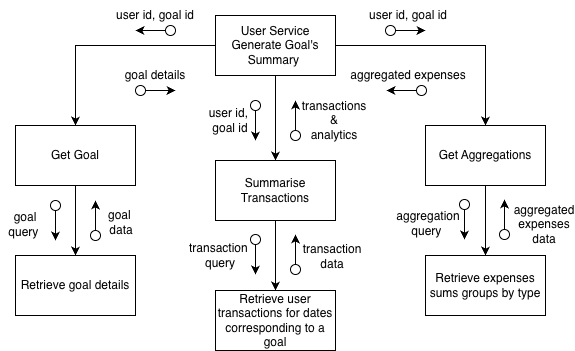

The diagram above was exported from draw.io. Its source (the exported page's mxGraphModel, read from the mxfile embedded in the PNG):
<mxGraphModel dx="811" dy="530" grid="1" gridSize="10" guides="1" tooltips="1" connect="1" arrows="1" fold="1" page="1" pageScale="1" pageWidth="827" pageHeight="1169" math="0" shadow="0">
  <root>
    <mxCell id="0" />
    <mxCell id="1" parent="0" />
    <mxCell id="1H3UZgb3W4sTi90B2VKm-1" parent="1" style="rounded=0;whiteSpace=wrap;html=1;" value="&lt;div&gt;User Service&lt;/div&gt;Generate Goal's Summary&amp;nbsp;" vertex="1">
      <mxGeometry height="60" width="120" x="240" y="80" as="geometry" />
    </mxCell>
    <mxCell id="1H3UZgb3W4sTi90B2VKm-2" parent="1" style="rounded=0;whiteSpace=wrap;html=1;" value="Retrieve user transactions for dates corresponding to a goal" vertex="1">
      <mxGeometry height="60" width="120" x="240" y="355" as="geometry" />
    </mxCell>
    <mxCell id="1H3UZgb3W4sTi90B2VKm-3" parent="1" style="rounded=0;whiteSpace=wrap;html=1;" value="Get Goal" vertex="1">
      <mxGeometry height="60" width="120" x="40" y="190" as="geometry" />
    </mxCell>
    <mxCell id="1H3UZgb3W4sTi90B2VKm-4" parent="1" style="rounded=0;whiteSpace=wrap;html=1;" value="Get Aggregations" vertex="1">
      <mxGeometry height="60" width="120" x="450" y="190" as="geometry" />
    </mxCell>
    <mxCell id="1H3UZgb3W4sTi90B2VKm-7" parent="1" style="rounded=0;whiteSpace=wrap;html=1;" value="Summarise Transactions" vertex="1">
      <mxGeometry height="60" width="120" x="240" y="225" as="geometry" />
    </mxCell>
    <mxCell id="1H3UZgb3W4sTi90B2VKm-8" edge="1" parent="1" source="1H3UZgb3W4sTi90B2VKm-1" style="endArrow=classic;html=1;rounded=0;exitX=0;exitY=0.5;exitDx=0;exitDy=0;entryX=0.5;entryY=0;entryDx=0;entryDy=0;" target="1H3UZgb3W4sTi90B2VKm-3" value="">
      <mxGeometry height="50" relative="1" width="50" as="geometry">
        <Array as="points">
          <mxPoint x="100" y="110" />
        </Array>
        <mxPoint x="140" y="120" as="sourcePoint" />
        <mxPoint x="190" y="70" as="targetPoint" />
      </mxGeometry>
    </mxCell>
    <mxCell id="1H3UZgb3W4sTi90B2VKm-9" edge="1" parent="1" source="1H3UZgb3W4sTi90B2VKm-1" style="endArrow=classic;html=1;rounded=0;exitX=0.5;exitY=1;exitDx=0;exitDy=0;entryX=0.5;entryY=0;entryDx=0;entryDy=0;" target="1H3UZgb3W4sTi90B2VKm-7" value="">
      <mxGeometry height="50" relative="1" width="50" as="geometry">
        <mxPoint x="400" y="240" as="sourcePoint" />
        <mxPoint x="450" y="190" as="targetPoint" />
      </mxGeometry>
    </mxCell>
    <mxCell id="1H3UZgb3W4sTi90B2VKm-10" edge="1" parent="1" source="1H3UZgb3W4sTi90B2VKm-1" style="endArrow=classic;html=1;rounded=0;exitX=1;exitY=0.5;exitDx=0;exitDy=0;entryX=0.5;entryY=0;entryDx=0;entryDy=0;" target="1H3UZgb3W4sTi90B2VKm-4" value="">
      <mxGeometry height="50" relative="1" width="50" as="geometry">
        <Array as="points">
          <mxPoint x="510" y="110" />
        </Array>
        <mxPoint x="370" y="110" as="sourcePoint" />
        <mxPoint x="410" y="60" as="targetPoint" />
      </mxGeometry>
    </mxCell>
    <mxCell id="1H3UZgb3W4sTi90B2VKm-11" edge="1" parent="1" source="1H3UZgb3W4sTi90B2VKm-3" style="endArrow=classic;html=1;rounded=0;exitX=0.5;exitY=1;exitDx=0;exitDy=0;" target="1H3UZgb3W4sTi90B2VKm-12" value="">
      <mxGeometry height="50" relative="1" width="50" as="geometry">
        <mxPoint x="140" y="300" as="sourcePoint" />
        <mxPoint x="190" y="250" as="targetPoint" />
      </mxGeometry>
    </mxCell>
    <mxCell id="1H3UZgb3W4sTi90B2VKm-12" parent="1" style="rounded=0;whiteSpace=wrap;html=1;" value="Retrieve goal details" vertex="1">
      <mxGeometry height="60" width="120" x="40" y="320" as="geometry" />
    </mxCell>
    <mxCell id="1H3UZgb3W4sTi90B2VKm-13" edge="1" parent="1" source="1H3UZgb3W4sTi90B2VKm-7" style="endArrow=classic;html=1;rounded=0;exitX=0.5;exitY=1;exitDx=0;exitDy=0;entryX=0.5;entryY=0;entryDx=0;entryDy=0;" target="1H3UZgb3W4sTi90B2VKm-2" value="">
      <mxGeometry height="50" relative="1" width="50" as="geometry">
        <mxPoint x="250" y="525" as="sourcePoint" />
        <mxPoint x="300" y="325" as="targetPoint" />
      </mxGeometry>
    </mxCell>
    <mxCell id="1H3UZgb3W4sTi90B2VKm-16" connectable="0" parent="1" style="group" value="" vertex="1">
      <mxGeometry height="10" width="40" x="410" y="90" as="geometry" />
    </mxCell>
    <mxCell id="1H3UZgb3W4sTi90B2VKm-14" parent="1H3UZgb3W4sTi90B2VKm-16" style="ellipse;whiteSpace=wrap;html=1;aspect=fixed;" value="" vertex="1">
      <mxGeometry height="10" width="10" as="geometry" />
    </mxCell>
    <mxCell id="1H3UZgb3W4sTi90B2VKm-15" edge="1" parent="1H3UZgb3W4sTi90B2VKm-16" source="1H3UZgb3W4sTi90B2VKm-14" style="endArrow=classic;html=1;rounded=0;exitX=1;exitY=0.5;exitDx=0;exitDy=0;" value="">
      <mxGeometry height="50" relative="1" width="50" as="geometry">
        <mxPoint x="30" y="10" as="sourcePoint" />
        <mxPoint x="40" y="5" as="targetPoint" />
      </mxGeometry>
    </mxCell>
    <mxCell id="1H3UZgb3W4sTi90B2VKm-17" connectable="0" parent="1" style="group;rotation=-180;" value="" vertex="1">
      <mxGeometry height="10" width="40" x="160" y="90" as="geometry" />
    </mxCell>
    <mxCell id="1H3UZgb3W4sTi90B2VKm-18" parent="1H3UZgb3W4sTi90B2VKm-17" style="ellipse;whiteSpace=wrap;html=1;aspect=fixed;rotation=-180;" value="" vertex="1">
      <mxGeometry height="10" width="10" x="30" as="geometry" />
    </mxCell>
    <mxCell id="1H3UZgb3W4sTi90B2VKm-19" edge="1" parent="1H3UZgb3W4sTi90B2VKm-17" source="1H3UZgb3W4sTi90B2VKm-18" style="endArrow=classic;html=1;rounded=0;exitX=1;exitY=0.5;exitDx=0;exitDy=0;" value="">
      <mxGeometry height="50" relative="1" width="50" as="geometry">
        <mxPoint x="10" as="sourcePoint" />
        <mxPoint y="5" as="targetPoint" />
      </mxGeometry>
    </mxCell>
    <mxCell id="1H3UZgb3W4sTi90B2VKm-20" connectable="0" parent="1" style="group;rotation=-90;" value="" vertex="1">
      <mxGeometry height="10" width="40" x="300" y="180" as="geometry" />
    </mxCell>
    <mxCell id="1H3UZgb3W4sTi90B2VKm-21" parent="1H3UZgb3W4sTi90B2VKm-20" style="ellipse;whiteSpace=wrap;html=1;aspect=fixed;rotation=-90;" value="" vertex="1">
      <mxGeometry height="10" width="10" x="15" y="15" as="geometry" />
    </mxCell>
    <mxCell id="1H3UZgb3W4sTi90B2VKm-22" edge="1" parent="1H3UZgb3W4sTi90B2VKm-20" source="1H3UZgb3W4sTi90B2VKm-21" style="endArrow=classic;html=1;rounded=0;exitX=1;exitY=0.5;exitDx=0;exitDy=0;" value="">
      <mxGeometry height="50" relative="1" width="50" as="geometry">
        <mxPoint x="25" y="-5" as="sourcePoint" />
        <mxPoint x="20" y="-15" as="targetPoint" />
      </mxGeometry>
    </mxCell>
    <mxCell id="1H3UZgb3W4sTi90B2VKm-26" parent="1" style="text;html=1;whiteSpace=wrap;strokeColor=none;fillColor=none;align=center;verticalAlign=middle;rounded=0;" value="user id, goal id" vertex="1">
      <mxGeometry height="30" width="106" x="380" y="65" as="geometry" />
    </mxCell>
    <mxCell id="1H3UZgb3W4sTi90B2VKm-27" parent="1" style="text;html=1;whiteSpace=wrap;strokeColor=none;fillColor=none;align=center;verticalAlign=middle;rounded=0;" value="user id, goal id" vertex="1">
      <mxGeometry height="30" width="106" x="127" y="65" as="geometry" />
    </mxCell>
    <mxCell id="1H3UZgb3W4sTi90B2VKm-36" connectable="0" parent="1" style="group" value="" vertex="1">
      <mxGeometry height="10" width="40" x="160" y="150" as="geometry" />
    </mxCell>
    <mxCell id="1H3UZgb3W4sTi90B2VKm-37" parent="1H3UZgb3W4sTi90B2VKm-36" style="ellipse;whiteSpace=wrap;html=1;aspect=fixed;" value="" vertex="1">
      <mxGeometry height="10" width="10" as="geometry" />
    </mxCell>
    <mxCell id="1H3UZgb3W4sTi90B2VKm-38" edge="1" parent="1H3UZgb3W4sTi90B2VKm-36" source="1H3UZgb3W4sTi90B2VKm-37" style="endArrow=classic;html=1;rounded=0;exitX=1;exitY=0.5;exitDx=0;exitDy=0;" value="">
      <mxGeometry height="50" relative="1" width="50" as="geometry">
        <mxPoint x="30" y="10" as="sourcePoint" />
        <mxPoint x="40" y="5" as="targetPoint" />
      </mxGeometry>
    </mxCell>
    <mxCell id="1H3UZgb3W4sTi90B2VKm-39" connectable="0" parent="1" style="group;rotation=-180;" value="" vertex="1">
      <mxGeometry height="10" width="40" x="411" y="150" as="geometry" />
    </mxCell>
    <mxCell id="1H3UZgb3W4sTi90B2VKm-40" parent="1H3UZgb3W4sTi90B2VKm-39" style="ellipse;whiteSpace=wrap;html=1;aspect=fixed;rotation=-180;" value="" vertex="1">
      <mxGeometry height="10" width="10" x="30" as="geometry" />
    </mxCell>
    <mxCell id="1H3UZgb3W4sTi90B2VKm-41" edge="1" parent="1H3UZgb3W4sTi90B2VKm-39" source="1H3UZgb3W4sTi90B2VKm-40" style="endArrow=classic;html=1;rounded=0;exitX=1;exitY=0.5;exitDx=0;exitDy=0;" value="">
      <mxGeometry height="50" relative="1" width="50" as="geometry">
        <mxPoint x="10" as="sourcePoint" />
        <mxPoint y="5" as="targetPoint" />
      </mxGeometry>
    </mxCell>
    <mxCell id="1H3UZgb3W4sTi90B2VKm-42" parent="1" style="text;html=1;whiteSpace=wrap;strokeColor=none;fillColor=none;align=center;verticalAlign=middle;rounded=0;" value="aggregated expenses" vertex="1">
      <mxGeometry height="30" width="126" x="370" y="125" as="geometry" />
    </mxCell>
    <mxCell id="1H3UZgb3W4sTi90B2VKm-43" parent="1" style="text;html=1;whiteSpace=wrap;strokeColor=none;fillColor=none;align=center;verticalAlign=middle;rounded=0;" value="goal details" vertex="1">
      <mxGeometry height="30" width="126" x="117" y="125" as="geometry" />
    </mxCell>
    <mxCell id="1H3UZgb3W4sTi90B2VKm-44" connectable="0" parent="1" style="group;rotation=90;" value="" vertex="1">
      <mxGeometry height="10" width="40" x="260" y="180" as="geometry" />
    </mxCell>
    <mxCell id="1H3UZgb3W4sTi90B2VKm-45" parent="1H3UZgb3W4sTi90B2VKm-44" style="ellipse;whiteSpace=wrap;html=1;aspect=fixed;rotation=90;" value="" vertex="1">
      <mxGeometry height="10" width="10" x="15" y="-15" as="geometry" />
    </mxCell>
    <mxCell id="1H3UZgb3W4sTi90B2VKm-46" edge="1" parent="1H3UZgb3W4sTi90B2VKm-44" source="1H3UZgb3W4sTi90B2VKm-45" style="endArrow=classic;html=1;rounded=0;exitX=1;exitY=0.5;exitDx=0;exitDy=0;" value="">
      <mxGeometry height="50" relative="1" width="50" as="geometry">
        <mxPoint x="15" y="15" as="sourcePoint" />
        <mxPoint x="20" y="25" as="targetPoint" />
      </mxGeometry>
    </mxCell>
    <mxCell id="1H3UZgb3W4sTi90B2VKm-47" parent="1" style="text;html=1;whiteSpace=wrap;strokeColor=none;fillColor=none;align=center;verticalAlign=middle;rounded=0;" value="user id,&amp;nbsp;&lt;div&gt;goal id&lt;/div&gt;" vertex="1">
      <mxGeometry height="30" width="50" x="230" y="170" as="geometry" />
    </mxCell>
    <mxCell id="1H3UZgb3W4sTi90B2VKm-48" parent="1" style="text;html=1;whiteSpace=wrap;strokeColor=none;fillColor=none;align=center;verticalAlign=middle;rounded=0;" value="&lt;div&gt;transactions&lt;/div&gt;&lt;div&gt;&amp;amp;&lt;/div&gt;analytics" vertex="1">
      <mxGeometry height="30" width="50" x="334" y="170" as="geometry" />
    </mxCell>
    <mxCell id="1H3UZgb3W4sTi90B2VKm-52" parent="1" style="rounded=0;whiteSpace=wrap;html=1;" value="Retrieve expenses sums groups by type" vertex="1">
      <mxGeometry height="60" width="120" x="450" y="320" as="geometry" />
    </mxCell>
    <mxCell id="1H3UZgb3W4sTi90B2VKm-53" edge="1" parent="1" source="1H3UZgb3W4sTi90B2VKm-4" style="endArrow=classic;html=1;rounded=0;exitX=0.5;exitY=1;exitDx=0;exitDy=0;entryX=0.5;entryY=0;entryDx=0;entryDy=0;" target="1H3UZgb3W4sTi90B2VKm-52" value="">
      <mxGeometry height="50" relative="1" width="50" as="geometry">
        <mxPoint x="480" y="520" as="sourcePoint" />
        <mxPoint x="530" y="470" as="targetPoint" />
      </mxGeometry>
    </mxCell>
    <mxCell id="1H3UZgb3W4sTi90B2VKm-60" connectable="0" parent="1" style="group" value="" vertex="1">
      <mxGeometry height="40" width="50" x="484" y="264" as="geometry" />
    </mxCell>
    <mxCell id="1H3UZgb3W4sTi90B2VKm-54" connectable="0" parent="1H3UZgb3W4sTi90B2VKm-60" style="group;rotation=90;" value="" vertex="1">
      <mxGeometry height="10" width="40" x="-15" y="15" as="geometry" />
    </mxCell>
    <mxCell id="1H3UZgb3W4sTi90B2VKm-55" parent="1H3UZgb3W4sTi90B2VKm-54" style="ellipse;whiteSpace=wrap;html=1;aspect=fixed;rotation=90;" value="" vertex="1">
      <mxGeometry height="10" width="10" x="15" y="-15" as="geometry" />
    </mxCell>
    <mxCell id="1H3UZgb3W4sTi90B2VKm-56" edge="1" parent="1H3UZgb3W4sTi90B2VKm-54" source="1H3UZgb3W4sTi90B2VKm-55" style="endArrow=classic;html=1;rounded=0;exitX=1;exitY=0.5;exitDx=0;exitDy=0;" value="">
      <mxGeometry height="50" relative="1" width="50" as="geometry">
        <mxPoint x="15" y="15" as="sourcePoint" />
        <mxPoint x="20" y="25" as="targetPoint" />
      </mxGeometry>
    </mxCell>
    <mxCell id="1H3UZgb3W4sTi90B2VKm-57" connectable="0" parent="1H3UZgb3W4sTi90B2VKm-60" style="group;rotation=-90;" value="" vertex="1">
      <mxGeometry height="10" width="40" x="25" y="15" as="geometry" />
    </mxCell>
    <mxCell id="1H3UZgb3W4sTi90B2VKm-58" parent="1H3UZgb3W4sTi90B2VKm-57" style="ellipse;whiteSpace=wrap;html=1;aspect=fixed;rotation=-90;" value="" vertex="1">
      <mxGeometry height="10" width="10" x="15" y="15" as="geometry" />
    </mxCell>
    <mxCell id="1H3UZgb3W4sTi90B2VKm-59" edge="1" parent="1H3UZgb3W4sTi90B2VKm-57" source="1H3UZgb3W4sTi90B2VKm-58" style="endArrow=classic;html=1;rounded=0;exitX=1;exitY=0.5;exitDx=0;exitDy=0;" value="">
      <mxGeometry height="50" relative="1" width="50" as="geometry">
        <mxPoint x="25" y="-5" as="sourcePoint" />
        <mxPoint x="20" y="-15" as="targetPoint" />
      </mxGeometry>
    </mxCell>
    <mxCell id="1H3UZgb3W4sTi90B2VKm-61" connectable="0" parent="1" style="group" value="" vertex="1">
      <mxGeometry height="40" width="50" x="275" y="299" as="geometry" />
    </mxCell>
    <mxCell id="1H3UZgb3W4sTi90B2VKm-23" connectable="0" parent="1H3UZgb3W4sTi90B2VKm-61" style="group;rotation=90;" value="" vertex="1">
      <mxGeometry height="10" width="40" x="-15" y="15" as="geometry" />
    </mxCell>
    <mxCell id="1H3UZgb3W4sTi90B2VKm-24" parent="1H3UZgb3W4sTi90B2VKm-23" style="ellipse;whiteSpace=wrap;html=1;aspect=fixed;rotation=90;" value="" vertex="1">
      <mxGeometry height="10" width="10" x="15" y="-15" as="geometry" />
    </mxCell>
    <mxCell id="1H3UZgb3W4sTi90B2VKm-25" edge="1" parent="1H3UZgb3W4sTi90B2VKm-23" source="1H3UZgb3W4sTi90B2VKm-24" style="endArrow=classic;html=1;rounded=0;exitX=1;exitY=0.5;exitDx=0;exitDy=0;" value="">
      <mxGeometry height="50" relative="1" width="50" as="geometry">
        <mxPoint x="15" y="15" as="sourcePoint" />
        <mxPoint x="20" y="25" as="targetPoint" />
      </mxGeometry>
    </mxCell>
    <mxCell id="1H3UZgb3W4sTi90B2VKm-49" connectable="0" parent="1H3UZgb3W4sTi90B2VKm-61" style="group;rotation=-90;" value="" vertex="1">
      <mxGeometry height="10" width="40" x="25" y="15" as="geometry" />
    </mxCell>
    <mxCell id="1H3UZgb3W4sTi90B2VKm-50" parent="1H3UZgb3W4sTi90B2VKm-49" style="ellipse;whiteSpace=wrap;html=1;aspect=fixed;rotation=-90;" value="" vertex="1">
      <mxGeometry height="10" width="10" x="15" y="15" as="geometry" />
    </mxCell>
    <mxCell id="1H3UZgb3W4sTi90B2VKm-51" edge="1" parent="1H3UZgb3W4sTi90B2VKm-49" source="1H3UZgb3W4sTi90B2VKm-50" style="endArrow=classic;html=1;rounded=0;exitX=1;exitY=0.5;exitDx=0;exitDy=0;" value="">
      <mxGeometry height="50" relative="1" width="50" as="geometry">
        <mxPoint x="25" y="-5" as="sourcePoint" />
        <mxPoint x="20" y="-15" as="targetPoint" />
      </mxGeometry>
    </mxCell>
    <mxCell id="1H3UZgb3W4sTi90B2VKm-62" connectable="0" parent="1" style="group" value="" vertex="1">
      <mxGeometry height="40" width="50" x="75" y="265" as="geometry" />
    </mxCell>
    <mxCell id="1H3UZgb3W4sTi90B2VKm-29" connectable="0" parent="1H3UZgb3W4sTi90B2VKm-62" style="group;rotation=90;" value="" vertex="1">
      <mxGeometry height="10" width="40" x="-15" y="15" as="geometry" />
    </mxCell>
    <mxCell id="1H3UZgb3W4sTi90B2VKm-30" parent="1H3UZgb3W4sTi90B2VKm-29" style="ellipse;whiteSpace=wrap;html=1;aspect=fixed;rotation=90;" value="" vertex="1">
      <mxGeometry height="10" width="10" x="15" y="-15" as="geometry" />
    </mxCell>
    <mxCell id="1H3UZgb3W4sTi90B2VKm-31" edge="1" parent="1H3UZgb3W4sTi90B2VKm-29" source="1H3UZgb3W4sTi90B2VKm-30" style="endArrow=classic;html=1;rounded=0;exitX=1;exitY=0.5;exitDx=0;exitDy=0;" value="">
      <mxGeometry height="50" relative="1" width="50" as="geometry">
        <mxPoint x="15" y="15" as="sourcePoint" />
        <mxPoint x="20" y="25" as="targetPoint" />
      </mxGeometry>
    </mxCell>
    <mxCell id="1H3UZgb3W4sTi90B2VKm-33" connectable="0" parent="1H3UZgb3W4sTi90B2VKm-62" style="group;rotation=-90;" value="" vertex="1">
      <mxGeometry height="10" width="40" x="25" y="15" as="geometry" />
    </mxCell>
    <mxCell id="1H3UZgb3W4sTi90B2VKm-34" parent="1H3UZgb3W4sTi90B2VKm-33" style="ellipse;whiteSpace=wrap;html=1;aspect=fixed;rotation=-90;" value="" vertex="1">
      <mxGeometry height="10" width="10" x="15" y="15" as="geometry" />
    </mxCell>
    <mxCell id="1H3UZgb3W4sTi90B2VKm-35" edge="1" parent="1H3UZgb3W4sTi90B2VKm-33" source="1H3UZgb3W4sTi90B2VKm-34" style="endArrow=classic;html=1;rounded=0;exitX=1;exitY=0.5;exitDx=0;exitDy=0;" value="">
      <mxGeometry height="50" relative="1" width="50" as="geometry">
        <mxPoint x="25" y="-5" as="sourcePoint" />
        <mxPoint x="20" y="-15" as="targetPoint" />
      </mxGeometry>
    </mxCell>
    <mxCell id="1H3UZgb3W4sTi90B2VKm-63" parent="1" style="text;html=1;whiteSpace=wrap;strokeColor=none;fillColor=none;align=center;verticalAlign=middle;rounded=0;" value="goal query&amp;nbsp;" vertex="1">
      <mxGeometry height="30" width="50" x="25" y="274" as="geometry" />
    </mxCell>
    <mxCell id="1H3UZgb3W4sTi90B2VKm-64" parent="1" style="text;html=1;whiteSpace=wrap;strokeColor=none;fillColor=none;align=center;verticalAlign=middle;rounded=0;" value="transaction&amp;nbsp;&lt;div&gt;query&lt;/div&gt;" vertex="1">
      <mxGeometry height="30" width="50" x="220" y="305" as="geometry" />
    </mxCell>
    <mxCell id="1H3UZgb3W4sTi90B2VKm-65" parent="1" style="text;html=1;whiteSpace=wrap;strokeColor=none;fillColor=none;align=center;verticalAlign=middle;rounded=0;" value="aggregation query&amp;nbsp;" vertex="1">
      <mxGeometry height="30" width="50" x="428" y="273" as="geometry" />
    </mxCell>
    <mxCell id="1H3UZgb3W4sTi90B2VKm-66" parent="1" style="text;html=1;whiteSpace=wrap;strokeColor=none;fillColor=none;align=center;verticalAlign=middle;rounded=0;" value="goal&amp;nbsp;&lt;div&gt;data&lt;/div&gt;" vertex="1">
      <mxGeometry height="30" width="50" x="121" y="272" as="geometry" />
    </mxCell>
    <mxCell id="1H3UZgb3W4sTi90B2VKm-67" parent="1" style="text;html=1;whiteSpace=wrap;strokeColor=none;fillColor=none;align=center;verticalAlign=middle;rounded=0;" value="transaction&lt;div&gt;data&lt;/div&gt;" vertex="1">
      <mxGeometry height="30" width="50" x="332" y="306" as="geometry" />
    </mxCell>
    <mxCell id="1H3UZgb3W4sTi90B2VKm-68" parent="1" style="text;html=1;whiteSpace=wrap;strokeColor=none;fillColor=none;align=center;verticalAlign=middle;rounded=0;" value="aggregated expenses&lt;div&gt;data&lt;/div&gt;" vertex="1">
      <mxGeometry height="30" width="50" x="544" y="274" as="geometry" />
    </mxCell>
  </root>
</mxGraphModel>